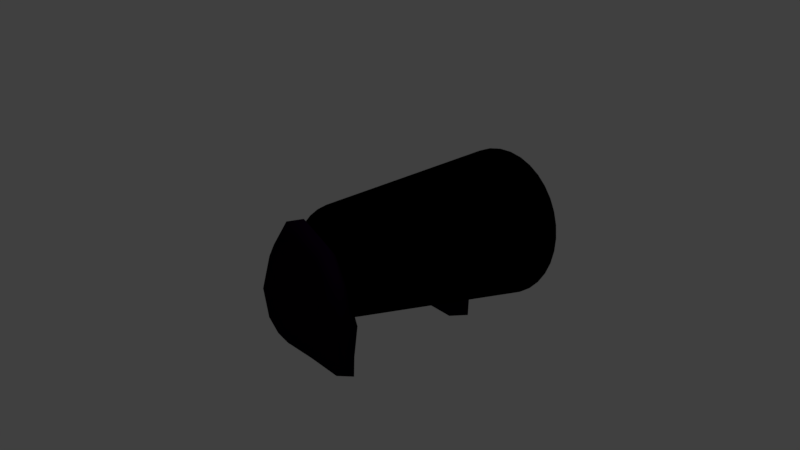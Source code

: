 # Source: cannon.blend  (saved by Blender 2.78.0; exported with 4.5.12 LTS)
import bpy
from mathutils import Matrix  # noqa: F401  (used for matrix-valued properties, if any)

bpy.ops.wm.read_factory_settings(use_empty=True)
scene = bpy.context.scene
scene.name = 'Scene'

# ---- collections
col_collection_1 = bpy.data.collections.new('Collection 1'); scene.collection.children.link(col_collection_1)

# ---- materials (node trees are filled in below, after node groups)
mat_cannon = bpy.data.materials.new('Cannon')
mat_cannon.alpha_threshold = 0.0
mat_cannon.use_transparent_shadow = False
mat_cannon.diffuse_color = (0.0, 0.0, 0.0, 1.0)
mat_cannon.roughness = 0.5
mat_cannonbase = bpy.data.materials.new('CannonBase')
mat_cannonbase.alpha_threshold = 0.0
mat_cannonbase.use_transparent_shadow = False
mat_cannonbase.diffuse_color = (0.003013, 0.0, 0.004896, 1.0)
mat_cannonbase.roughness = 0.5
mat_cannonbase.line_color = (0.0, 0.0, 0.0, 1.0)
mat_cannonbase_001 = bpy.data.materials.new('CannonBase.001')
mat_cannonbase_001.alpha_threshold = 0.0
mat_cannonbase_001.use_transparent_shadow = False
mat_cannonbase_001.diffuse_color = (0.003013, 0.0, 0.004896, 1.0)
mat_cannonbase_001.roughness = 0.5
mat_cannonbase_001.line_color = (0.0, 0.0, 0.0, 1.0)

# ---- material node trees

# ---- world
world_world = bpy.data.worlds.new('World'); scene.world = world_world
world_world.color = (0.05088, 0.05088, 0.05088)
world_world.use_sun_shadow = False
world_world.sun_shadow_jitter_overblur = 0.0
world_world.cycles.sampling_method = 'MANUAL'

# ---- cameras
cam_camera = bpy.data.cameras.new('Camera')
cam_camera.clip_end = 100.0
cam_camera.lens = 35.0
cam_camera.sensor_width = 32.0
cam_camera.sensor_height = 18.0
cam_camera.ortho_scale = 7.314
cam_camera.dof.focus_distance = 0.0
cam_camera.dof.aperture_fstop = 128.0

# ---- lights
light_lamp = bpy.data.lights.new('Lamp', 'SUN')
light_lamp.transmission_factor = 0.0
light_lamp.cutoff_distance = 30.0
light_lamp.angle = 0.1993
light_lamp.energy = 1.0
light_lamp.shadow_buffer_clip_start = 1.001
light_lamp.shadow_soft_size = 0.1
light_lamp.shadow_cascade_max_distance = 1000.0

# ---- meshes
me_x = bpy.data.meshes.new('円柱')
me_x.from_pydata([(0.0, 1.0, -1.0), (0.0, 1.0, 1.0), (0.1951, 0.9808, -1.0), (0.1951, 0.9808, 1.0), (0.3827, 0.9239, -1.0), (0.3827, 0.9239, 1.0), (0.5556, 0.8315, -1.0), (0.5556, 0.8315, 1.0), (0.7071, 0.7071, -1.0), (0.7071, 0.7071, 1.0), (0.8315, 0.5556, -1.0), (0.8315, 0.5556, 1.0), (0.9239, 0.3827, -1.0), (0.9239, 0.3827, 1.0), (0.9808, 0.1951, -1.0), (0.9808, 0.1951, 1.0), (1.0, 7.55e-08, -1.0), (1.0, 7.55e-08, 1.0), (0.9808, -0.1951, -1.0), (0.9808, -0.1951, 1.0), (0.9239, -0.3827, -1.0), (0.9239, -0.3827, 1.0), (0.8315, -0.5556, -1.0), (0.8315, -0.5556, 1.0), (0.7071, -0.7071, -1.0), (0.7071, -0.7071, 1.0), (0.5556, -0.8315, -1.0), (0.5556, -0.8315, 1.0), (0.3827, -0.9239, -1.0), (0.3827, -0.9239, 1.0), (0.1951, -0.9808, -1.0), (0.1951, -0.9808, 1.0), (-3.258e-07, -1.0, -1.0), (-3.258e-07, -1.0, 1.0), (-0.1951, -0.9808, -1.0), (-0.1951, -0.9808, 1.0), (-0.3827, -0.9239, -1.0), (-0.3827, -0.9239, 1.0), (-0.5556, -0.8315, -1.0), (-0.5556, -0.8315, 1.0), (-0.7071, -0.7071, -1.0), (-0.7071, -0.7071, 1.0), (-0.8315, -0.5556, -1.0), (-0.8315, -0.5556, 1.0), (-0.9239, -0.3827, -1.0), (-0.9239, -0.3827, 1.0), (-0.9808, -0.1951, -1.0), (-0.9808, -0.1951, 1.0), (-1.0, 9.656e-07, -1.0), (-1.0, 9.656e-07, 1.0), (-0.9808, 0.1951, -1.0), (-0.9808, 0.1951, 1.0), (-0.9239, 0.3827, -1.0), (-0.9239, 0.3827, 1.0), (-0.8315, 0.5556, -1.0), (-0.8315, 0.5556, 1.0), (-0.7071, 0.7071, -1.0), (-0.7071, 0.7071, 1.0), (-0.5556, 0.8315, -1.0), (-0.5556, 0.8315, 1.0), (-0.3827, 0.9239, -1.0), (-0.3827, 0.9239, 1.0), (-0.1951, 0.9808, -1.0), (-0.1951, 0.9808, 1.0), (0.0, 1.0, 1.0), (0.1951, 0.9808, 1.0), (0.3827, 0.9239, 1.0), (0.5556, 0.8315, 1.0), (0.7071, 0.7071, 1.0), (0.8315, 0.5556, 1.0), (0.9239, 0.3827, 1.0), (0.9808, 0.1951, 1.0), (1.0, 7.55e-08, 1.0), (0.9808, -0.1951, 1.0), (0.9239, -0.3827, 1.0), (0.8315, -0.5556, 1.0), (0.7071, -0.7071, 1.0), (0.5556, -0.8315, 1.0), (0.3827, -0.9239, 1.0), (0.1951, -0.9808, 1.0), (-3.258e-07, -1.0, 1.0), (-0.1951, -0.9808, 1.0), (-0.3827, -0.9239, 1.0), (-0.5556, -0.8315, 1.0), (-0.7071, -0.7071, 1.0), (-0.8315, -0.5556, 1.0), (-0.9239, -0.3827, 1.0), (-0.9808, -0.1951, 1.0), (-1.0, 9.656e-07, 1.0), (-0.9808, 0.1951, 1.0), (-0.9239, 0.3827, 1.0), (-0.8315, 0.5556, 1.0), (-0.7071, 0.7071, 1.0), (-0.5556, 0.8315, 1.0), (-0.3827, 0.9239, 1.0), (-0.1951, 0.9808, 1.0), (-2.064e-05, 0.8246, 1.0), (0.1612, 0.8087, 1.0), (0.3162, 0.7617, 1.0), (0.459, 0.6854, 1.0), (0.5842, 0.5826, 1.0), (0.687, 0.4574, 1.0), (0.7633, 0.3145, 1.0), (0.8104, 0.1596, 1.0), (0.8262, -0.001644, 1.0), (0.8104, -0.1628, 1.0), (0.7633, -0.3178, 1.0), (0.687, -0.4607, 1.0), (0.5842, -0.5859, 1.0), (0.459, -0.6886, 1.0), (0.3162, -0.765, 1.0), (0.1612, -0.812, 1.0), (-2.091e-05, -0.8279, 1.0), (-0.1612, -0.812, 1.0), (-0.3162, -0.765, 1.0), (-0.4591, -0.6886, 1.0), (-0.5843, -0.5859, 1.0), (-0.687, -0.4607, 1.0), (-0.7634, -0.3178, 1.0), (-0.8104, -0.1628, 1.0), (-0.8263, -0.001643, 1.0), (-0.8104, 0.1596, 1.0), (-0.7634, 0.3146, 1.0), (-0.687, 0.4574, 1.0), (-0.5843, 0.5826, 1.0), (-0.4591, 0.6854, 1.0), (-0.3162, 0.7617, 1.0), (-0.1612, 0.8087, 1.0), (-1.989e-05, 0.8246, -0.2354), (0.1612, 0.8087, -0.2354), (0.3162, 0.7617, -0.2354), (0.459, 0.6854, -0.2354), (0.5842, 0.5826, -0.2354), (0.687, 0.4574, -0.2354), (0.7633, 0.3145, -0.2354), (0.8104, 0.1596, -0.2354), (0.8262, -0.001644, -0.2354), (0.8104, -0.1628, -0.2354), (0.7633, -0.3178, -0.2354), (0.687, -0.4607, -0.2354), (0.5842, -0.5859, -0.2354), (0.459, -0.6886, -0.2354), (0.3162, -0.765, -0.2354), (0.1612, -0.812, -0.2354), (-2.015e-05, -0.8279, -0.2354), (-0.1612, -0.812, -0.2354), (-0.3162, -0.765, -0.2354), (-0.4591, -0.6886, -0.2354), (-0.5843, -0.5859, -0.2354), (-0.687, -0.4607, -0.2354), (-0.7634, -0.3178, -0.2354), (-0.8104, -0.1628, -0.2354), (-0.8263, -0.001643, -0.2354), (-0.8104, 0.1596, -0.2354), (-0.7634, 0.3146, -0.2354), (-0.687, 0.4574, -0.2354), (-0.5843, 0.5826, -0.2354), (-0.4591, 0.6854, -0.2354), (-0.3162, 0.7617, -0.2354), (-0.1612, 0.8087, -0.2354)], [], [(0, 1, 3, 2), (2, 3, 5, 4), (4, 5, 7, 6), (6, 7, 9, 8), (8, 9, 11, 10), (10, 11, 13, 12), (12, 13, 15, 14), (14, 15, 17, 16), (16, 17, 19, 18), (18, 19, 21, 20), (20, 21, 23, 22), (22, 23, 25, 24), (24, 25, 27, 26), (26, 27, 29, 28), (28, 29, 31, 30), (30, 31, 33, 32), (32, 33, 35, 34), (34, 35, 37, 36), (36, 37, 39, 38), (38, 39, 41, 40), (40, 41, 43, 42), (42, 43, 45, 44), (44, 45, 47, 46), (46, 47, 49, 48), (48, 49, 51, 50), (50, 51, 53, 52), (52, 53, 55, 54), (54, 55, 57, 56), (56, 57, 59, 58), (58, 59, 61, 60), (17, 15, 71, 72), (60, 61, 63, 62), (62, 63, 1, 0), (0, 2, 4, 6, 8, 10, 12, 14, 16, 18, 20, 22, 24, 26, 28, 30, 32, 34, 36, 38, 40, 42, 44, 46, 48, 50, 52, 54, 56, 58, 60, 62), (86, 85, 117, 118), (35, 33, 80, 81), (53, 51, 89, 90), (9, 7, 67, 68), (27, 25, 76, 77), (45, 43, 85, 86), (63, 61, 94, 95), (19, 17, 72, 73), (37, 35, 81, 82), (55, 53, 90, 91), (11, 9, 68, 69), (29, 27, 77, 78), (47, 45, 86, 87), (3, 1, 64, 65), (1, 63, 95, 64), (21, 19, 73, 74), (39, 37, 82, 83), (57, 55, 91, 92), (13, 11, 69, 70), (31, 29, 78, 79), (49, 47, 87, 88), (5, 3, 65, 66), (23, 21, 74, 75), (41, 39, 83, 84), (59, 57, 92, 93), (15, 13, 70, 71), (33, 31, 79, 80), (51, 49, 88, 89), (7, 5, 66, 67), (25, 23, 75, 76), (43, 41, 84, 85), (61, 59, 93, 94), (121, 120, 152, 153), (73, 72, 104, 105), (87, 86, 118, 119), (74, 73, 105, 106), (88, 87, 119, 120), (75, 74, 106, 107), (89, 88, 120, 121), (76, 75, 107, 108), (90, 89, 121, 122), (77, 76, 108, 109), (91, 90, 122, 123), (78, 77, 109, 110), (65, 64, 96, 97), (92, 91, 123, 124), (79, 78, 110, 111), (66, 65, 97, 98), (93, 92, 124, 125), (80, 79, 111, 112), (67, 66, 98, 99), (94, 93, 125, 126), (81, 80, 112, 113), (68, 67, 99, 100), (95, 94, 126, 127), (82, 81, 113, 114), (69, 68, 100, 101), (64, 95, 127, 96), (83, 82, 114, 115), (70, 69, 101, 102), (84, 83, 115, 116), (71, 70, 102, 103), (85, 84, 116, 117), (72, 71, 103, 104), (129, 128, 159, 158, 157, 156, 155, 154, 153, 152, 151, 150, 149, 148, 147, 146, 145, 144, 143, 142, 141, 140, 139, 138, 137, 136, 135, 134, 133, 132, 131, 130), (108, 107, 139, 140), (122, 121, 153, 154), (109, 108, 140, 141), (123, 122, 154, 155), (110, 109, 141, 142), (97, 96, 128, 129), (124, 123, 155, 156), (111, 110, 142, 143), (98, 97, 129, 130), (125, 124, 156, 157), (112, 111, 143, 144), (99, 98, 130, 131), (126, 125, 157, 158), (113, 112, 144, 145), (100, 99, 131, 132), (127, 126, 158, 159), (114, 113, 145, 146), (101, 100, 132, 133), (96, 127, 159, 128), (115, 114, 146, 147), (102, 101, 133, 134), (116, 115, 147, 148), (103, 102, 134, 135), (117, 116, 148, 149), (104, 103, 135, 136), (118, 117, 149, 150), (105, 104, 136, 137), (119, 118, 150, 151), (106, 105, 137, 138), (120, 119, 151, 152), (107, 106, 138, 139)])
me_x.polygons.foreach_set('use_smooth', [True] * 130)
me_x.materials.append(mat_cannon)
me_x.use_remesh_preserve_volume = False
me_x.use_remesh_preserve_attributes = False
me_x.use_mirror_vertex_groups = False
me_x.update()
me_cube = bpy.data.meshes.new('Cube')
me_cube.from_pydata([(-0.5, 1.937e-07, -1.148), (-0.3568, 0.0, 0.6749), (0.8568, -2.98e-07, -0.4122), (-0.4284, -1.0, -0.2367), (-0.8568, 2.086e-07, -0.4122), (-0.4284, 1.0, -0.2367), (0.4284, 1.0, -0.2367), (0.4284, -1.0, -0.2367), (0.3568, -3.576e-07, 0.6749), (0.5, 4.47e-08, -1.148), (0.8392, -7.823e-08, -0.9772), (-0.4821, 0.75, -0.9205), (0.7497, 0.75, -0.3683), (-0.4821, -0.75, -0.9205), (0.7497, -0.75, -0.3683), (-0.8392, 2.347e-07, -0.9772), (-0.7497, -0.75, -0.3683), (-0.7497, 0.75, -0.3683), (0.6602, -4.47e-07, 0.2406), (-0.3747, 0.75, 0.447), (-0.3747, -0.75, 0.447), (-0.6602, 1.416e-07, 0.2406), (0.4821, 0.75, -0.9205), (0.4821, -0.75, -0.9205), (0.3747, 0.75, 0.447), (0.3747, -0.75, 0.447), (2.086e-07, 1.0, -0.149), (-2.682e-07, -1.0, -0.149), (-1.341e-07, -1.788e-07, 0.8375), (8.941e-08, 1.192e-07, -1.135), (0.7221, 0.5556, -0.8074), (0.7221, -0.5556, -0.8074), (-0.7221, -0.5556, -0.8074), (-0.7221, 0.5556, -0.8074), (0.6107, 0.5556, 0.139), (0.6107, -0.5556, 0.139), (-0.6107, -0.5556, 0.139), (-0.6107, 0.5556, 0.139), (1.639e-07, 0.75, -0.8888), (-5.215e-08, -0.75, -0.8888), (1.416e-07, 0.75, 0.5908), (-3.651e-07, -0.75, 0.5908)], [], [(0, 11, 38, 29), (0, 29, 39, 13), (0, 13, 32, 15), (0, 15, 33, 11), (1, 28, 40, 19), (1, 19, 37, 21), (1, 21, 36, 20), (1, 20, 41, 28), (2, 10, 30, 12), (2, 12, 34, 18), (2, 18, 35, 14), (2, 14, 31, 10), (3, 13, 39, 27), (3, 27, 41, 20), (3, 20, 36, 16), (3, 16, 32, 13), (4, 15, 32, 16), (4, 16, 36, 21), (4, 21, 37, 17), (4, 17, 33, 15), (5, 19, 40, 26), (5, 26, 38, 11), (5, 11, 33, 17), (5, 17, 37, 19), (6, 24, 34, 12), (6, 12, 30, 22), (6, 22, 38, 26), (6, 26, 40, 24), (7, 23, 31, 14), (7, 14, 35, 25), (7, 25, 41, 27), (7, 27, 39, 23), (8, 18, 34, 24), (8, 24, 40, 28), (8, 28, 41, 25), (8, 25, 35, 18), (9, 22, 30, 10), (9, 10, 31, 23), (9, 23, 39, 29), (9, 29, 38, 22)])
me_cube.polygons.foreach_set('use_smooth', [True] * 40)
me_cube.materials.append(mat_cannonbase)
me_cube.use_remesh_preserve_volume = False
me_cube.use_remesh_preserve_attributes = False
me_cube.use_mirror_vertex_groups = False
me_cube.update()
me_cube_002 = bpy.data.meshes.new('Cube.002')
me_cube_002.from_pydata([(-0.5, 1.937e-07, -1.148), (-0.3568, 0.0, 0.6749), (0.8568, -2.98e-07, -0.4122), (-0.4284, -1.0, -0.2367), (-0.8568, 2.086e-07, -0.4122), (-0.4284, 1.0, -0.2367), (0.4284, 1.0, -0.2367), (0.4284, -1.0, -0.2367), (0.3568, -3.576e-07, 0.6749), (0.5, 4.47e-08, -1.148), (0.8392, -7.823e-08, -0.9772), (-0.4821, 0.75, -0.9205), (0.7497, 0.75, -0.3683), (-0.4821, -0.75, -0.9205), (0.7497, -0.75, -0.3683), (-0.8392, 2.347e-07, -0.9772), (-0.7497, -0.75, -0.3683), (-0.7497, 0.75, -0.3683), (0.6602, -4.47e-07, 0.2406), (-0.3747, 0.75, 0.447), (-0.3747, -0.75, 0.447), (-0.6602, 1.416e-07, 0.2406), (0.4821, 0.75, -0.9205), (0.4821, -0.75, -0.9205), (0.3747, 0.75, 0.447), (0.3747, -0.75, 0.447), (2.086e-07, 1.0, -0.149), (-2.682e-07, -1.0, -0.149), (-1.341e-07, -1.788e-07, 0.8375), (8.941e-08, 1.192e-07, -1.135), (0.7221, 0.5556, -0.8074), (0.7221, -0.5556, -0.8074), (-0.7221, -0.5556, -0.8074), (-0.7221, 0.5556, -0.8074), (0.6107, 0.5556, 0.139), (0.6107, -0.5556, 0.139), (-0.6107, -0.5556, 0.139), (-0.6107, 0.5556, 0.139), (1.639e-07, 0.75, -0.8888), (-5.215e-08, -0.75, -0.8888), (1.416e-07, 0.75, 0.5908), (-3.651e-07, -0.75, 0.5908)], [], [(0, 11, 38, 29), (0, 29, 39, 13), (0, 13, 32, 15), (0, 15, 33, 11), (1, 28, 40, 19), (1, 19, 37, 21), (1, 21, 36, 20), (1, 20, 41, 28), (2, 10, 30, 12), (2, 12, 34, 18), (2, 18, 35, 14), (2, 14, 31, 10), (3, 13, 39, 27), (3, 27, 41, 20), (3, 20, 36, 16), (3, 16, 32, 13), (4, 15, 32, 16), (4, 16, 36, 21), (4, 21, 37, 17), (4, 17, 33, 15), (5, 19, 40, 26), (5, 26, 38, 11), (5, 11, 33, 17), (5, 17, 37, 19), (6, 24, 34, 12), (6, 12, 30, 22), (6, 22, 38, 26), (6, 26, 40, 24), (7, 23, 31, 14), (7, 14, 35, 25), (7, 25, 41, 27), (7, 27, 39, 23), (8, 18, 34, 24), (8, 24, 40, 28), (8, 28, 41, 25), (8, 25, 35, 18), (9, 22, 30, 10), (9, 10, 31, 23), (9, 23, 39, 29), (9, 29, 38, 22)])
me_cube_002.polygons.foreach_set('use_smooth', [True] * 40)
me_cube_002.materials.append(mat_cannonbase_001)
me_cube_002.use_remesh_preserve_volume = False
me_cube_002.use_remesh_preserve_attributes = False
me_cube_002.use_mirror_vertex_groups = False
me_cube_002.update()

# ---- objects
ob_x = bpy.data.objects.new('円柱', me_x)
ob_cube = bpy.data.objects.new('Cube', me_cube)
ob_lamp = bpy.data.objects.new('Lamp', light_lamp)
ob_camera = bpy.data.objects.new('Camera', cam_camera)
ob_cube_001 = bpy.data.objects.new('Cube.001', me_cube_002)

# ---- transforms, parenting, visibility, modifiers, constraints
ob_x.location = (0.865, 6.697e-08, 0.5014)
ob_x.rotation_euler = (1.336e-07, 1.046, 2.318e-07)
ob_x.scale = (0.7765, 0.7765, 1.535)
ob_x.lineart.crease_threshold = 0.0
ob_cube.location = (0.0, -1.006, 0.0)
ob_cube.scale = (1.0, 0.1996, 1.0)
ob_cube.lock_rotations_4d = False
ob_cube.empty_display_type = 'ARROWS'
ob_cube.lineart.crease_threshold = 0.0
ob_lamp.location = (4.076, 1.005, 5.904)
ob_lamp.rotation_euler = (0.6503, 0.05522, 1.866)
ob_lamp.lock_rotations_4d = False
ob_lamp.empty_display_type = 'ARROWS'
ob_lamp.color = (0.0, 0.0, 0.0, 0.0)
ob_lamp.lineart.crease_threshold = 0.0
ob_camera.location = (7.481, -6.508, 5.344)
ob_camera.rotation_euler = (1.109, 0.0, 0.8149)
ob_camera.lock_rotations_4d = False
ob_camera.empty_display_type = 'ARROWS'
ob_camera.color = (0.0, 0.0, 0.0, 0.0)
ob_camera.display_type = 'WIRE'
ob_camera.lineart.crease_threshold = 0.0
ob_cube_001.location = (8.797e-08, 1.006, 0.0)
ob_cube_001.rotation_euler = (0.0, -0.0, -3.142)
ob_cube_001.scale = (1.0, 0.1996, 1.0)
ob_cube_001.lock_rotations_4d = False
ob_cube_001.empty_display_type = 'ARROWS'
ob_cube_001.lineart.crease_threshold = 0.0

# ---- collection membership
col_collection_1.objects.link(ob_x)
col_collection_1.objects.link(ob_cube)
col_collection_1.objects.link(ob_lamp)
col_collection_1.objects.link(ob_camera)
col_collection_1.objects.link(ob_cube_001)

# ---- scene / render settings (as saved in the file)
scene.camera = ob_camera
scene.frame_start = 1; scene.frame_end = 250; scene.frame_set(1)
scene.render.engine = 'BLENDER_EEVEE_NEXT'
scene.render.resolution_percentage = 50
scene.render.dither_intensity = 0.0
scene.cycles.use_denoising = False
scene.cycles.samples = 128
scene.cycles.sampling_pattern = 'TABULATED_SOBOL'
scene.cycles.light_sampling_threshold = 0.0
scene.cycles.use_adaptive_sampling = False
scene.cycles.use_light_tree = False
scene.cycles.blur_glossy = 0.0
scene.cycles.sample_clamp_indirect = 0.0
scene.view_settings.view_transform = 'Standard'
bpy.context.view_layer.update()
